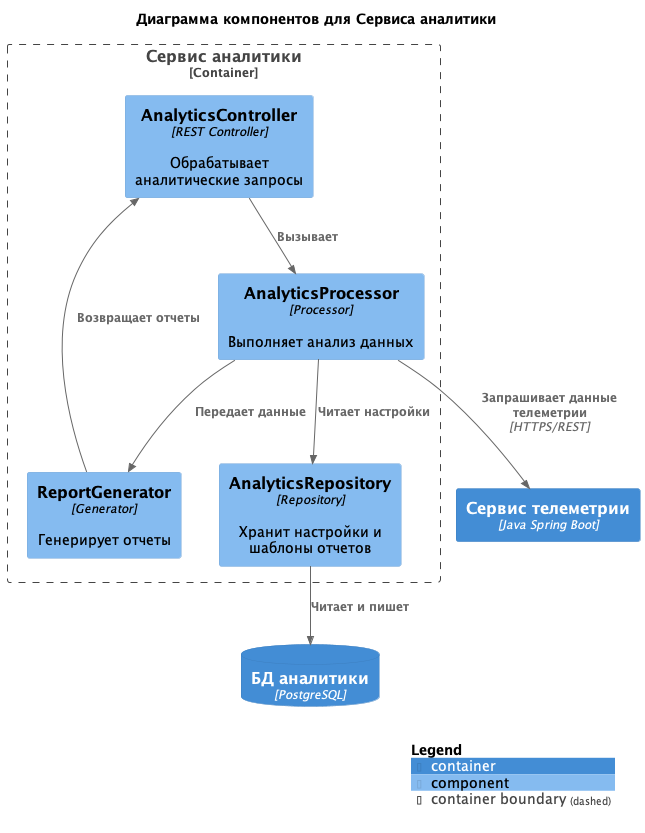

The diagram above was rendered by PlantUML. Its source (embedded in the PNG):
@startuml
!includeurl https://raw.githubusercontent.com/plantuml-stdlib/C4-PlantUML/master/C4_Component.puml

title Диаграмма компонентов для Сервиса аналитики

Container_Boundary(analyticsService, "Сервис аналитики") {
    Component(analyticsController, "AnalyticsController", "REST Controller", "Обрабатывает аналитические запросы")
    Component(analyticsProcessor, "AnalyticsProcessor", "Processor", "Выполняет анализ данных")
    Component(reportGenerator, "ReportGenerator", "Generator", "Генерирует отчеты")
    Component(analyticsRepository, "AnalyticsRepository", "Repository", "Хранит настройки и шаблоны отчетов")
}

ContainerDb(analyticDB, "БД аналитики", "PostgreSQL")
Container(telemetryService, "Сервис телеметрии", "Java Spring Boot")

Rel(analyticsController, analyticsProcessor, "Вызывает")
Rel(analyticsProcessor, telemetryService, "Запрашивает данные телеметрии", "HTTPS/REST")
Rel(analyticsProcessor, reportGenerator, "Передает данные")
Rel(reportGenerator, analyticsController, "Возвращает отчеты")
Rel(analyticsProcessor, analyticsRepository, "Читает настройки")
Rel(analyticsRepository, analyticDB, "Читает и пишет")

SHOW_LEGEND()
@enduml